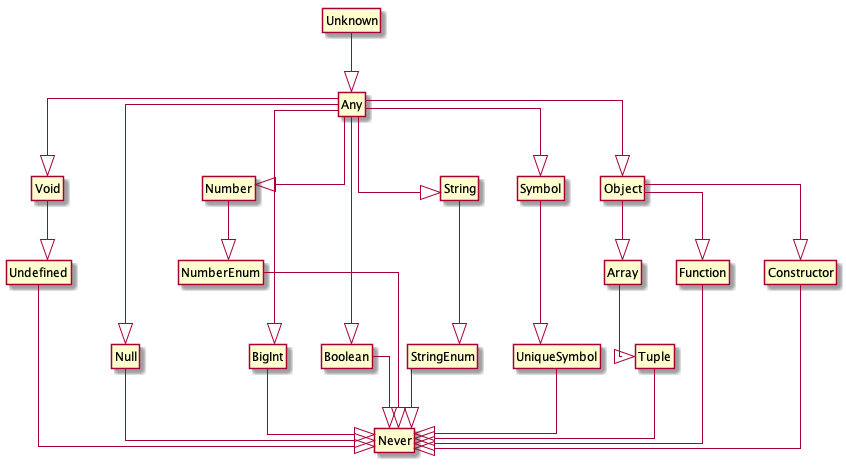

The diagram above was rendered by PlantUML. Its source (embedded in the PNG):
@startuml type_relationship_diagram
hide circle
hide empty members
skinparam linetype ortho

Unknown --|> Any
Any --|> Void
Void --|> Undefined
Any --|> Null
Any --|> Number
Any --|> BigInt
Any --|> Boolean
Any --|> String
Any --|> Symbol
Any --|> Object
Number --|> NumberEnum
String --|> StringEnum
Symbol --|> UniqueSymbol
"Object" --|> Array
"Object" --|> Function
"Object" --|> Constructor
Undefined --|> Never
Null --|> Never
Array --|> Tuple
NumberEnum --|> Never
BigInt --|> Never
Boolean --|> Never
StringEnum --|> Never
UniqueSymbol --|> Never
Tuple --|> Never
Function --|> Never
Constructor --|> Never

@enduml